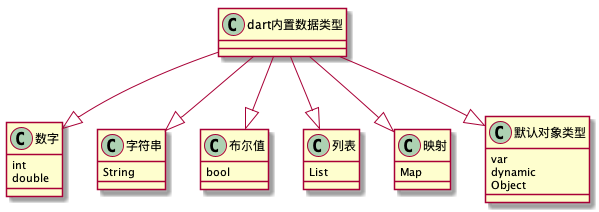

The diagram above was rendered by PlantUML. Its source (embedded in the PNG):
@startuml
dart内置数据类型 --|> 数字
dart内置数据类型 --|> 字符串
dart内置数据类型 --|> 布尔值
dart内置数据类型 --|> 列表
dart内置数据类型 --|> 映射
dart内置数据类型 --|> 默认对象类型


数字 : int
数字 : double
字符串 : String
布尔值 : bool
列表 : List
映射 : Map
默认对象类型 : var
默认对象类型 : dynamic
默认对象类型 : Object
@enduml